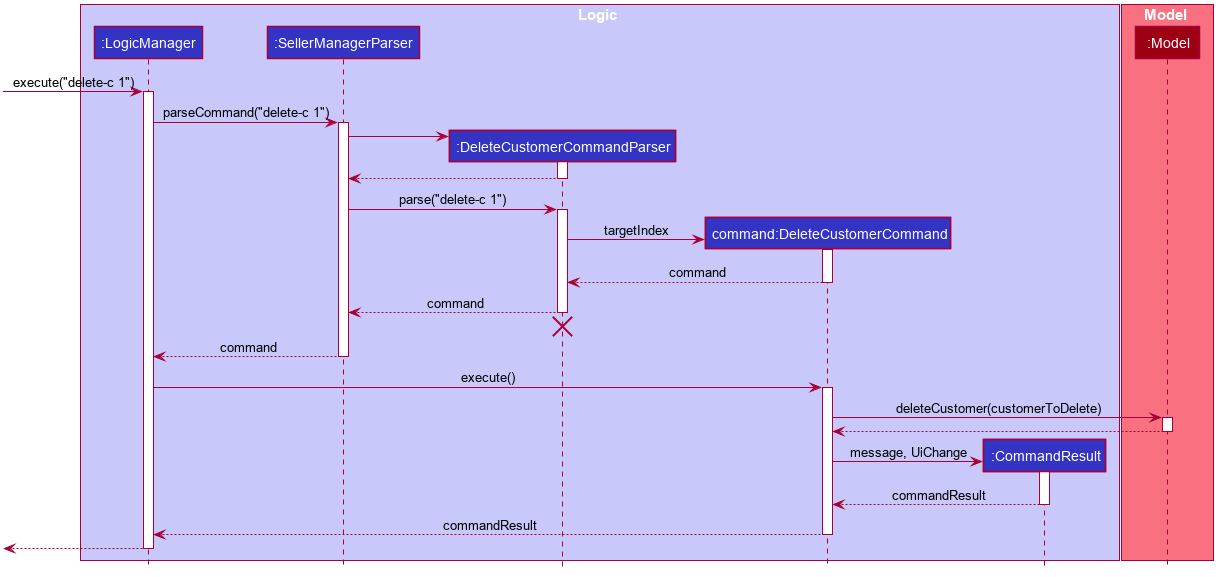

The diagram above was rendered by PlantUML. Its source (embedded in the PNG):
@startuml








skinparam BackgroundColor #FFFFFFF

skinparam Shadowing false

skinparam Class {
    FontColor #FFFFFF
    BorderThickness 1
    BorderColor #FFFFFF
    StereotypeFontColor #FFFFFF
    FontName Arial
}

skinparam Actor {
    BorderColor #000000
    Color #000000
    FontName Arial
}

skinparam Sequence {
    MessageAlign center
    BoxFontSize 15
    BoxPadding 0
    BoxFontColor #FFFFFF
    FontName Arial
}

skinparam Participant {
    FontColor #FFFFFFF
    Padding 20
}

skinparam MinClassWidth 50
skinparam ParticipantPadding 10
skinparam Shadowing false
skinparam DefaultTextAlignment center
skinparam packageStyle Rectangle

hide footbox
hide members
hide circle

box Logic #C8C8FA
participant ":LogicManager" as LogicManager #3333C4
participant ":SellerManagerParser" as SellerManagerParser #3333C4
participant ":DeleteCustomerCommandParser" as DeleteCustomerCommandParser #3333C4
participant "command:DeleteCustomerCommand" as DeleteCustomerCommand #3333C4
participant ":CommandResult" as CommandResult #3333C4
end box

box Model #F97181
participant ":Model" as Model #9D0012
end box

[-> LogicManager : execute("delete-c 1")
activate LogicManager

LogicManager -> SellerManagerParser : parseCommand("delete-c 1")
activate SellerManagerParser

create DeleteCustomerCommandParser
SellerManagerParser -> DeleteCustomerCommandParser
activate DeleteCustomerCommandParser

DeleteCustomerCommandParser --> SellerManagerParser
deactivate DeleteCustomerCommandParser

SellerManagerParser -> DeleteCustomerCommandParser : parse("delete-c 1")
activate DeleteCustomerCommandParser

create DeleteCustomerCommand
DeleteCustomerCommandParser -> DeleteCustomerCommand : targetIndex
activate DeleteCustomerCommand

DeleteCustomerCommand --> DeleteCustomerCommandParser : command
deactivate DeleteCustomerCommand

DeleteCustomerCommandParser --> SellerManagerParser : command
deactivate DeleteCustomerCommandParser
DeleteCustomerCommandParser -[hidden]-> SellerManagerParser
destroy DeleteCustomerCommandParser

SellerManagerParser --> LogicManager : command
deactivate SellerManagerParser

LogicManager -> DeleteCustomerCommand : execute()
activate DeleteCustomerCommand

DeleteCustomerCommand -> Model : deleteCustomer(customerToDelete)
activate Model
Model --> DeleteCustomerCommand
deactivate Model

create CommandResult
DeleteCustomerCommand -> CommandResult : message, UiChange
activate CommandResult

CommandResult --> DeleteCustomerCommand : commandResult
deactivate CommandResult

DeleteCustomerCommand --> LogicManager : commandResult
deactivate DeleteCustomerCommand

[<--LogicManager
deactivate LogicManager
@enduml